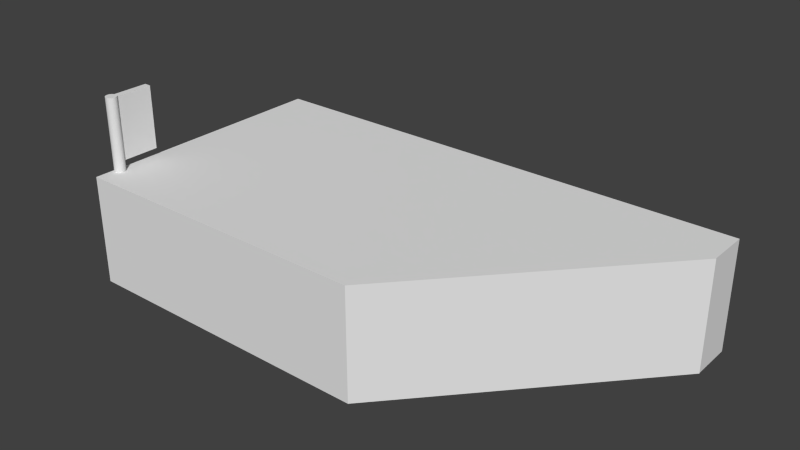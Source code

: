 # Source: family-mart-RJBB.blend  (saved by Blender 2.76.0; exported with 4.5.12 LTS)
import bpy
from mathutils import Matrix  # noqa: F401  (used for matrix-valued properties, if any)

bpy.ops.wm.read_factory_settings(use_empty=True)
scene = bpy.context.scene
scene.name = 'Scene'

# ---- collections
col_collection_1 = bpy.data.collections.new('Collection 1'); scene.collection.children.link(col_collection_1)

# ---- world
world_world = bpy.data.worlds.new('World'); scene.world = world_world
world_world.color = (0.05088, 0.05088, 0.05088)
world_world.use_sun_shadow = False
world_world.sun_shadow_jitter_overblur = 0.0
world_world.cycles.sampling_method = 'MANUAL'
world_world.cycles.sample_map_resolution = 256

# ---- meshes
me_cube_001 = bpy.data.meshes.new('Cube.001')
me_cube_001.from_pydata([(-1.0, -1.0, -1.0), (-1.0, -1.0, 1.0), (-1.0, 1.0, -1.0), (-1.0, 1.0, 1.0), (1.0, -1.0, -1.0), (1.0, -1.0, 1.0), (1.0, 1.0, -1.0), (1.0, 1.0, 1.0)], [], [(1, 3, 2, 0), (3, 7, 6, 2), (7, 5, 4, 6), (5, 1, 0, 4), (0, 2, 6, 4), (5, 7, 3, 1)])
me_cube_001.use_remesh_preserve_volume = False
me_cube_001.use_remesh_preserve_attributes = False
me_cube_001.use_mirror_vertex_groups = False
me_cube_001.update()
me_cylinder = bpy.data.meshes.new('Cylinder')
me_cylinder.from_pydata([(0.0, 1.0, -1.0), (0.0, 1.0, 1.0), (0.1951, 0.9808, -1.0), (0.1951, 0.9808, 1.0), (0.3827, 0.9239, -1.0), (0.3827, 0.9239, 1.0), (0.5556, 0.8315, -1.0), (0.5556, 0.8315, 1.0), (0.7071, 0.7071, -1.0), (0.7071, 0.7071, 1.0), (0.8315, 0.5556, -1.0), (0.8315, 0.5556, 1.0), (0.9239, 0.3827, -1.0), (0.9239, 0.3827, 1.0), (0.9808, 0.1951, -1.0), (0.9808, 0.1951, 1.0), (1.0, 7.55e-08, -1.0), (1.0, 7.55e-08, 1.0), (0.9808, -0.1951, -1.0), (0.9808, -0.1951, 1.0), (0.9239, -0.3827, -1.0), (0.9239, -0.3827, 1.0), (0.8315, -0.5556, -1.0), (0.8315, -0.5556, 1.0), (0.7071, -0.7071, -1.0), (0.7071, -0.7071, 1.0), (0.5556, -0.8315, -1.0), (0.5556, -0.8315, 1.0), (0.3827, -0.9239, -1.0), (0.3827, -0.9239, 1.0), (0.1951, -0.9808, -1.0), (0.1951, -0.9808, 1.0), (-3.258e-07, -1.0, -1.0), (-3.258e-07, -1.0, 1.0), (-0.1951, -0.9808, -1.0), (-0.1951, -0.9808, 1.0), (-0.3827, -0.9239, -1.0), (-0.3827, -0.9239, 1.0), (-0.5556, -0.8315, -1.0), (-0.5556, -0.8315, 1.0), (-0.7071, -0.7071, -1.0), (-0.7071, -0.7071, 1.0), (-0.8315, -0.5556, -1.0), (-0.8315, -0.5556, 1.0), (-0.9239, -0.3827, -1.0), (-0.9239, -0.3827, 1.0), (-0.9808, -0.1951, -1.0), (-0.9808, -0.1951, 1.0), (-1.0, 9.656e-07, -1.0), (-1.0, 9.656e-07, 1.0), (-0.9808, 0.1951, -1.0), (-0.9808, 0.1951, 1.0), (-0.9239, 0.3827, -1.0), (-0.9239, 0.3827, 1.0), (-0.8315, 0.5556, -1.0), (-0.8315, 0.5556, 1.0), (-0.7071, 0.7071, -1.0), (-0.7071, 0.7071, 1.0), (-0.5556, 0.8315, -1.0), (-0.5556, 0.8315, 1.0), (-0.3827, 0.9239, -1.0), (-0.3827, 0.9239, 1.0), (-0.1951, 0.9808, -1.0), (-0.1951, 0.9808, 1.0)], [], [(0, 1, 3, 2), (2, 3, 5, 4), (4, 5, 7, 6), (6, 7, 9, 8), (8, 9, 11, 10), (10, 11, 13, 12), (12, 13, 15, 14), (14, 15, 17, 16), (16, 17, 19, 18), (18, 19, 21, 20), (20, 21, 23, 22), (22, 23, 25, 24), (24, 25, 27, 26), (26, 27, 29, 28), (28, 29, 31, 30), (30, 31, 33, 32), (32, 33, 35, 34), (34, 35, 37, 36), (36, 37, 39, 38), (38, 39, 41, 40), (40, 41, 43, 42), (42, 43, 45, 44), (44, 45, 47, 46), (46, 47, 49, 48), (48, 49, 51, 50), (50, 51, 53, 52), (52, 53, 55, 54), (54, 55, 57, 56), (56, 57, 59, 58), (58, 59, 61, 60), (3, 1, 63, 61, 59, 57, 55, 53, 51, 49, 47, 45, 43, 41, 39, 37, 35, 33, 31, 29, 27, 25, 23, 21, 19, 17, 15, 13, 11, 9, 7, 5), (62, 63, 1, 0), (60, 61, 63, 62), (0, 2, 4, 6, 8, 10, 12, 14, 16, 18, 20, 22, 24, 26, 28, 30, 32, 34, 36, 38, 40, 42, 44, 46, 48, 50, 52, 54, 56, 58, 60, 62)])
me_cylinder.use_remesh_preserve_volume = False
me_cylinder.use_remesh_preserve_attributes = False
me_cylinder.use_mirror_vertex_groups = False
me_cylinder.update()
me_cube = bpy.data.meshes.new('Cube')
me_cube.from_pydata([(-1.0, -1.0, -1.0), (-1.0, -1.0, 1.0), (-1.0, 1.0, -1.0), (-1.0, 1.0, 1.0), (1.0, -1.0, -1.0), (1.0, -1.0, 1.0), (1.0, 1.0, -1.0), (1.0, 1.0, 1.0)], [], [(1, 3, 2, 0), (3, 7, 6, 2), (7, 5, 4, 6), (5, 7, 3, 1)])
me_cube.use_remesh_preserve_volume = False
me_cube.use_remesh_preserve_attributes = False
me_cube.use_mirror_vertex_groups = False
me_cube.update()
me_cube_002 = bpy.data.meshes.new('Cube.002')
me_cube_002.from_pydata([(-1.0, -1.0, -1.0), (-1.0, -1.0, 1.0), (-1.0, 1.0, -1.0), (-1.0, 1.0, 1.0), (0.2179, -1.0, -1.0), (0.2179, -1.0, 1.0), (1.0, 1.0, -1.0), (1.0, 1.0, 1.0)], [], [(1, 3, 2, 0), (7, 5, 4, 6), (5, 1, 0, 4), (5, 7, 3, 1)])
me_cube_002.use_remesh_preserve_volume = False
me_cube_002.use_remesh_preserve_attributes = False
me_cube_002.use_mirror_vertex_groups = False
me_cube_002.update()

# ---- objects
ob_cube_002 = bpy.data.objects.new('Cube.002', me_cube_001)
ob_cylinder = bpy.data.objects.new('Cylinder', me_cylinder)
ob_cube_001 = bpy.data.objects.new('Cube.001', me_cube)
ob_cube = bpy.data.objects.new('Cube', me_cube_002)

# ---- transforms, parenting, visibility, modifiers, constraints
ob_cube_002.location = (-11.29, -3.052, 6.88)
ob_cube_002.scale = (0.15, 1.0, 1.424)
ob_cube_002.lineart.crease_threshold = 0.0
ob_cylinder.location = (-11.26, -3.948, 5.843)
ob_cylinder.scale = (0.25, 0.25, 2.5)
ob_cylinder.lineart.crease_threshold = 0.0
ob_cube_001.location = (-0.0177, 5.984, 2.503)
ob_cube_001.scale = (11.5, 1.0, 2.5)
ob_cube_001.lineart.crease_threshold = 0.0
ob_cube.location = (0.0, 0.0, 2.51)
ob_cube.scale = (11.5, 5.0, 2.5)
ob_cube.lineart.crease_threshold = 0.0

# ---- collection membership
col_collection_1.objects.link(ob_cube_002)
col_collection_1.objects.link(ob_cylinder)
col_collection_1.objects.link(ob_cube_001)
col_collection_1.objects.link(ob_cube)

# ---- scene / render settings (as saved in the file)
scene.frame_start = 1; scene.frame_end = 250; scene.frame_set(1)
scene.render.engine = 'BLENDER_EEVEE_NEXT'
scene.render.resolution_percentage = 50
scene.render.dither_intensity = 0.0
scene.cycles.use_denoising = False
scene.cycles.samples = 10
scene.cycles.sampling_pattern = 'TABULATED_SOBOL'
scene.cycles.light_sampling_threshold = 0.0
scene.cycles.use_adaptive_sampling = False
scene.cycles.use_light_tree = False
scene.cycles.blur_glossy = 0.0
scene.cycles.pixel_filter_type = 'GAUSSIAN'
scene.cycles.sample_clamp_indirect = 0.0
scene.view_settings.view_transform = 'Standard'
bpy.context.view_layer.update()

# ---- added for rendering (the .blend has no active camera and no usable light): camera, sun
cam_auto = bpy.data.cameras.new('AutoCamera')
cam_auto.lens = 50.0
cam_auto.sensor_width = 36.0
cam_auto.clip_end = 1000.0
ob_auto_camera = bpy.data.objects.new('AutoCamera', cam_auto)
scene.collection.objects.link(ob_auto_camera)
ob_auto_camera.location = (25.211, -29.2716, 24.3488)
ob_auto_camera.rotation_euler = (1.09748, -7.21219e-08, 0.694738)
scene.camera = ob_auto_camera
light_auto_sun = bpy.data.lights.new('AutoSun', 'SUN')
light_auto_sun.energy = 3.0
light_auto_sun.angle = 0.0523599
ob_auto_sun = bpy.data.objects.new('AutoSun', light_auto_sun)
scene.collection.objects.link(ob_auto_sun)
ob_auto_sun.rotation_euler = (0.872665, 0.174533, 0.523599)
bpy.context.view_layer.update()
